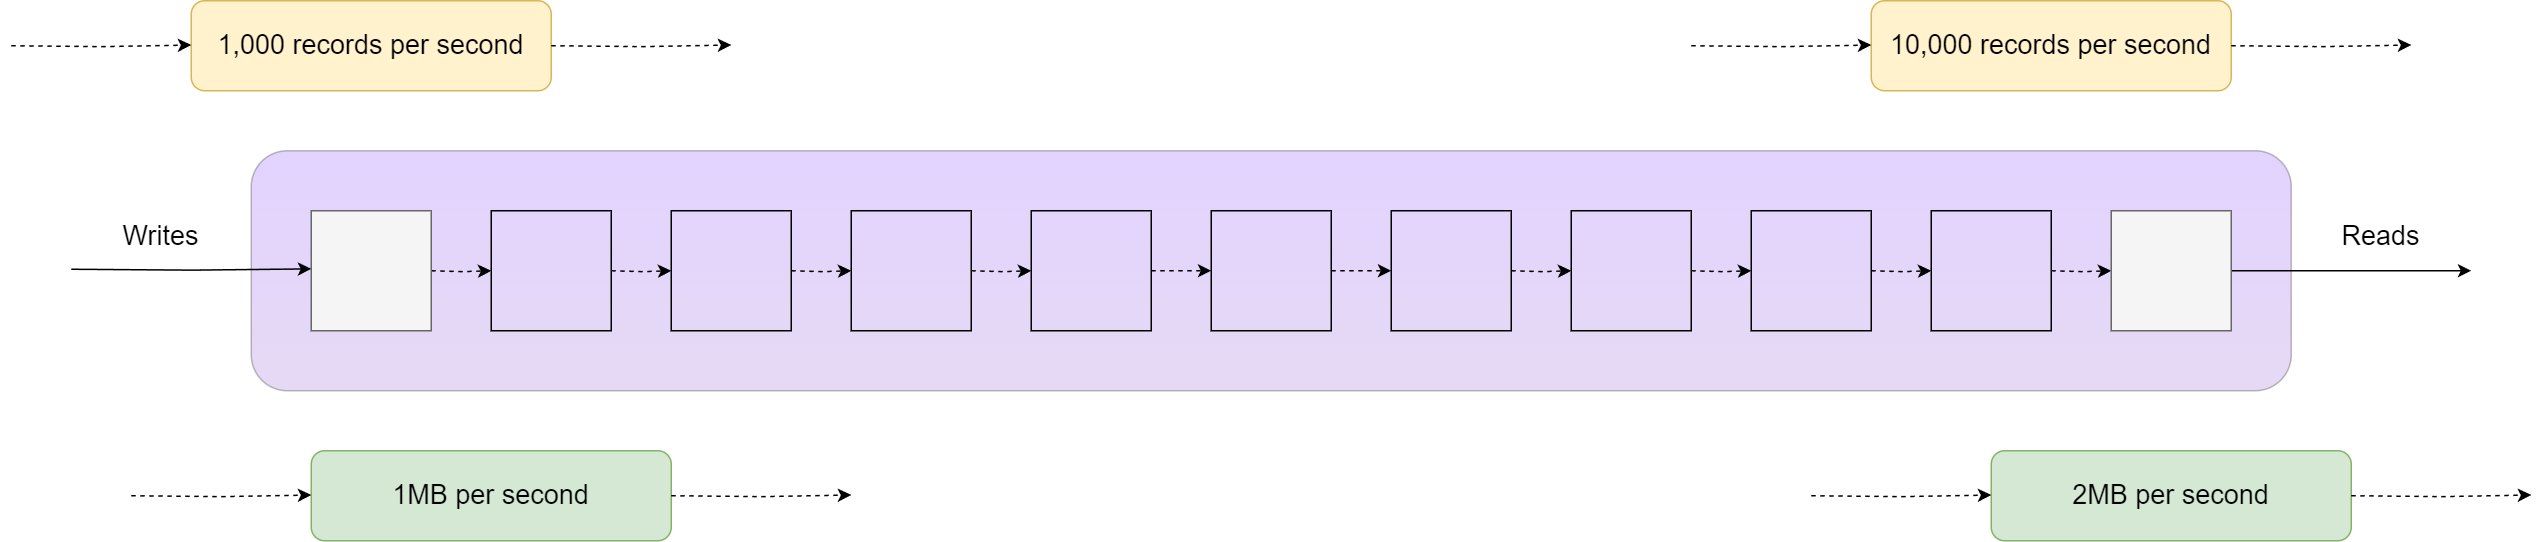

The diagram above was exported from draw.io. Its source (the exported page's mxGraphModel, read from the mxfile embedded in the PNG):
<mxGraphModel dx="1700" dy="1532" grid="1" gridSize="10" guides="1" tooltips="1" connect="1" arrows="1" fold="1" page="0" pageScale="1" pageWidth="850" pageHeight="1100" math="0" shadow="0">
  <root>
    <mxCell id="0" />
    <mxCell id="1" parent="0" />
    <mxCell id="tNPVU7SCdDAgrYweRZcw-2" value="" style="rounded=1;whiteSpace=wrap;html=1;fillColor=#8C4FFF;fontColor=default;strokeColor=#000000;shadow=0;glass=0;gradientColor=#986AD4;opacity=25;verticalAlign=middle;sketch=0;gradientDirection=south;dashed=0;fontStyle=1;align=left;" parent="1" vertex="1">
      <mxGeometry x="600" y="-40" width="1360" height="160" as="geometry" />
    </mxCell>
    <mxCell id="tNPVU7SCdDAgrYweRZcw-3" style="edgeStyle=orthogonalEdgeStyle;rounded=0;orthogonalLoop=1;jettySize=auto;html=1;exitX=1;exitY=0.5;exitDx=0;exitDy=0;entryX=0;entryY=0.5;entryDx=0;entryDy=0;dashed=1;" parent="1" edge="1">
      <mxGeometry relative="1" as="geometry">
        <mxPoint x="720" y="40" as="sourcePoint" />
        <mxPoint x="760" y="40" as="targetPoint" />
      </mxGeometry>
    </mxCell>
    <mxCell id="tNPVU7SCdDAgrYweRZcw-5" style="edgeStyle=orthogonalEdgeStyle;rounded=0;orthogonalLoop=1;jettySize=auto;html=1;exitX=1;exitY=0.5;exitDx=0;exitDy=0;entryX=0;entryY=0.5;entryDx=0;entryDy=0;dashed=1;" parent="1" edge="1">
      <mxGeometry relative="1" as="geometry">
        <mxPoint x="840" y="40" as="sourcePoint" />
        <mxPoint x="880" y="40" as="targetPoint" />
      </mxGeometry>
    </mxCell>
    <mxCell id="tNPVU7SCdDAgrYweRZcw-7" style="edgeStyle=orthogonalEdgeStyle;rounded=0;orthogonalLoop=1;jettySize=auto;html=1;exitX=1;exitY=0.5;exitDx=0;exitDy=0;entryX=0;entryY=0.5;entryDx=0;entryDy=0;dashed=1;" parent="1" edge="1">
      <mxGeometry relative="1" as="geometry">
        <mxPoint x="1000" y="40" as="targetPoint" />
        <mxPoint x="960" y="40" as="sourcePoint" />
      </mxGeometry>
    </mxCell>
    <mxCell id="tNPVU7SCdDAgrYweRZcw-10" style="edgeStyle=orthogonalEdgeStyle;rounded=0;orthogonalLoop=1;jettySize=auto;html=1;exitX=1;exitY=0.5;exitDx=0;exitDy=0;entryX=0;entryY=0.5;entryDx=0;entryDy=0;dashed=1;" parent="1" edge="1">
      <mxGeometry relative="1" as="geometry">
        <mxPoint x="1440" y="40" as="sourcePoint" />
        <mxPoint x="1480" y="40" as="targetPoint" />
      </mxGeometry>
    </mxCell>
    <mxCell id="tNPVU7SCdDAgrYweRZcw-12" style="edgeStyle=orthogonalEdgeStyle;rounded=0;orthogonalLoop=1;jettySize=auto;html=1;exitX=1;exitY=0.5;exitDx=0;exitDy=0;entryX=0;entryY=0.5;entryDx=0;entryDy=0;dashed=1;" parent="1" edge="1">
      <mxGeometry relative="1" as="geometry">
        <mxPoint x="1560" y="40" as="sourcePoint" />
        <mxPoint x="1600" y="40" as="targetPoint" />
      </mxGeometry>
    </mxCell>
    <mxCell id="tNPVU7SCdDAgrYweRZcw-14" style="edgeStyle=orthogonalEdgeStyle;rounded=0;orthogonalLoop=1;jettySize=auto;html=1;exitX=1;exitY=0.5;exitDx=0;exitDy=0;entryX=0;entryY=0.5;entryDx=0;entryDy=0;dashed=1;" parent="1" edge="1">
      <mxGeometry relative="1" as="geometry">
        <mxPoint x="1720" y="40" as="targetPoint" />
        <mxPoint x="1680" y="40" as="sourcePoint" />
      </mxGeometry>
    </mxCell>
    <mxCell id="tNPVU7SCdDAgrYweRZcw-16" style="edgeStyle=orthogonalEdgeStyle;rounded=0;orthogonalLoop=1;jettySize=auto;html=1;exitX=1;exitY=0.5;exitDx=0;exitDy=0;entryX=0;entryY=0.5;entryDx=0;entryDy=0;dashed=1;" parent="1" edge="1">
      <mxGeometry relative="1" as="geometry">
        <mxPoint x="1080" y="40" as="sourcePoint" />
        <mxPoint x="1120" y="40" as="targetPoint" />
      </mxGeometry>
    </mxCell>
    <mxCell id="tNPVU7SCdDAgrYweRZcw-50" value="&lt;font style=&quot;font-size: 18px;&quot;&gt;1,000 records per second&lt;/font&gt;" style="rounded=1;whiteSpace=wrap;html=1;fillColor=#fff2cc;strokeColor=#d6b656;" parent="1" vertex="1">
      <mxGeometry x="560" y="-140" width="240" height="60" as="geometry" />
    </mxCell>
    <mxCell id="tNPVU7SCdDAgrYweRZcw-64" style="edgeStyle=orthogonalEdgeStyle;rounded=0;orthogonalLoop=1;jettySize=auto;html=1;exitX=1;exitY=0.5;exitDx=0;exitDy=0;entryX=0;entryY=0.5;entryDx=0;entryDy=0;dashed=1;" parent="1" edge="1">
      <mxGeometry relative="1" as="geometry">
        <mxPoint x="1840" y="40" as="targetPoint" />
        <mxPoint x="1800" y="40" as="sourcePoint" />
      </mxGeometry>
    </mxCell>
    <mxCell id="tNPVU7SCdDAgrYweRZcw-107" style="edgeStyle=orthogonalEdgeStyle;rounded=0;orthogonalLoop=1;jettySize=auto;html=1;exitX=1;exitY=0.5;exitDx=0;exitDy=0;entryX=0;entryY=0.5;entryDx=0;entryDy=0;dashed=1;" parent="1" source="tNPVU7SCdDAgrYweRZcw-96" target="tNPVU7SCdDAgrYweRZcw-106" edge="1">
      <mxGeometry relative="1" as="geometry" />
    </mxCell>
    <mxCell id="tNPVU7SCdDAgrYweRZcw-96" value="" style="rounded=0;whiteSpace=wrap;html=1;fillColor=none;" parent="1" vertex="1">
      <mxGeometry x="1120" width="80" height="80" as="geometry" />
    </mxCell>
    <mxCell id="tNPVU7SCdDAgrYweRZcw-112" style="edgeStyle=orthogonalEdgeStyle;rounded=0;orthogonalLoop=1;jettySize=auto;html=1;exitX=1;exitY=0.5;exitDx=0;exitDy=0;" parent="1" source="tNPVU7SCdDAgrYweRZcw-97" edge="1">
      <mxGeometry relative="1" as="geometry">
        <mxPoint x="2080" y="40" as="targetPoint" />
      </mxGeometry>
    </mxCell>
    <mxCell id="tNPVU7SCdDAgrYweRZcw-97" value="" style="rounded=0;whiteSpace=wrap;html=1;fillColor=#f5f5f5;fontColor=#333333;strokeColor=#666666;" parent="1" vertex="1">
      <mxGeometry x="1840" width="80" height="80" as="geometry" />
    </mxCell>
    <mxCell id="tNPVU7SCdDAgrYweRZcw-98" value="" style="rounded=0;whiteSpace=wrap;html=1;fillColor=#f5f5f5;fontColor=#333333;strokeColor=#666666;" parent="1" vertex="1">
      <mxGeometry x="640" width="80" height="80" as="geometry" />
    </mxCell>
    <mxCell id="tNPVU7SCdDAgrYweRZcw-99" value="" style="rounded=0;whiteSpace=wrap;html=1;fillColor=none;" parent="1" vertex="1">
      <mxGeometry x="1000" width="80" height="80" as="geometry" />
    </mxCell>
    <mxCell id="tNPVU7SCdDAgrYweRZcw-100" value="" style="rounded=0;whiteSpace=wrap;html=1;fillColor=none;" parent="1" vertex="1">
      <mxGeometry x="880" width="80" height="80" as="geometry" />
    </mxCell>
    <mxCell id="tNPVU7SCdDAgrYweRZcw-101" value="" style="rounded=0;whiteSpace=wrap;html=1;fillColor=none;" parent="1" vertex="1">
      <mxGeometry x="760" width="80" height="80" as="geometry" />
    </mxCell>
    <mxCell id="tNPVU7SCdDAgrYweRZcw-102" value="" style="rounded=0;whiteSpace=wrap;html=1;fillColor=none;" parent="1" vertex="1">
      <mxGeometry x="1720" width="80" height="80" as="geometry" />
    </mxCell>
    <mxCell id="tNPVU7SCdDAgrYweRZcw-103" value="" style="rounded=0;whiteSpace=wrap;html=1;fillColor=none;" parent="1" vertex="1">
      <mxGeometry x="1600" width="80" height="80" as="geometry" />
    </mxCell>
    <mxCell id="tNPVU7SCdDAgrYweRZcw-104" value="" style="rounded=0;whiteSpace=wrap;html=1;fillColor=none;" parent="1" vertex="1">
      <mxGeometry x="1480" width="80" height="80" as="geometry" />
    </mxCell>
    <mxCell id="tNPVU7SCdDAgrYweRZcw-105" value="" style="rounded=0;whiteSpace=wrap;html=1;fillColor=none;" parent="1" vertex="1">
      <mxGeometry x="1360" width="80" height="80" as="geometry" />
    </mxCell>
    <mxCell id="tNPVU7SCdDAgrYweRZcw-108" style="edgeStyle=orthogonalEdgeStyle;rounded=0;orthogonalLoop=1;jettySize=auto;html=1;exitX=1;exitY=0.5;exitDx=0;exitDy=0;entryX=0;entryY=0.5;entryDx=0;entryDy=0;dashed=1;" parent="1" source="tNPVU7SCdDAgrYweRZcw-106" target="tNPVU7SCdDAgrYweRZcw-105" edge="1">
      <mxGeometry relative="1" as="geometry" />
    </mxCell>
    <mxCell id="tNPVU7SCdDAgrYweRZcw-106" value="" style="rounded=0;whiteSpace=wrap;html=1;fillColor=none;" parent="1" vertex="1">
      <mxGeometry x="1240" width="80" height="80" as="geometry" />
    </mxCell>
    <mxCell id="tNPVU7SCdDAgrYweRZcw-113" style="edgeStyle=orthogonalEdgeStyle;rounded=0;orthogonalLoop=1;jettySize=auto;html=1;" parent="1" edge="1">
      <mxGeometry relative="1" as="geometry">
        <mxPoint x="480" y="39" as="sourcePoint" />
        <mxPoint x="640" y="38.75" as="targetPoint" />
      </mxGeometry>
    </mxCell>
    <mxCell id="tNPVU7SCdDAgrYweRZcw-114" style="edgeStyle=orthogonalEdgeStyle;rounded=0;orthogonalLoop=1;jettySize=auto;html=1;dashed=1;" parent="1" edge="1">
      <mxGeometry relative="1" as="geometry">
        <mxPoint x="440" y="-110" as="sourcePoint" />
        <mxPoint x="560" y="-110.47999999999999" as="targetPoint" />
      </mxGeometry>
    </mxCell>
    <mxCell id="tNPVU7SCdDAgrYweRZcw-115" style="edgeStyle=orthogonalEdgeStyle;rounded=0;orthogonalLoop=1;jettySize=auto;html=1;dashed=1;" parent="1" edge="1">
      <mxGeometry relative="1" as="geometry">
        <mxPoint x="800" y="-110.02000000000001" as="sourcePoint" />
        <mxPoint x="920" y="-110.5" as="targetPoint" />
      </mxGeometry>
    </mxCell>
    <mxCell id="tNPVU7SCdDAgrYweRZcw-116" value="&lt;font style=&quot;font-size: 18px;&quot;&gt;1MB per second&lt;/font&gt;" style="rounded=1;whiteSpace=wrap;html=1;fillColor=#d5e8d4;strokeColor=#82b366;" parent="1" vertex="1">
      <mxGeometry x="640" y="160" width="240" height="60" as="geometry" />
    </mxCell>
    <mxCell id="tNPVU7SCdDAgrYweRZcw-117" style="edgeStyle=orthogonalEdgeStyle;rounded=0;orthogonalLoop=1;jettySize=auto;html=1;dashed=1;" parent="1" edge="1">
      <mxGeometry relative="1" as="geometry">
        <mxPoint x="520" y="190" as="sourcePoint" />
        <mxPoint x="640" y="189.52" as="targetPoint" />
      </mxGeometry>
    </mxCell>
    <mxCell id="tNPVU7SCdDAgrYweRZcw-118" style="edgeStyle=orthogonalEdgeStyle;rounded=0;orthogonalLoop=1;jettySize=auto;html=1;dashed=1;" parent="1" edge="1">
      <mxGeometry relative="1" as="geometry">
        <mxPoint x="880" y="189.98" as="sourcePoint" />
        <mxPoint x="1000" y="189.5" as="targetPoint" />
      </mxGeometry>
    </mxCell>
    <mxCell id="tNPVU7SCdDAgrYweRZcw-122" value="&lt;font style=&quot;font-size: 18px;&quot;&gt;10,000 records per second&lt;/font&gt;" style="rounded=1;whiteSpace=wrap;html=1;fillColor=#fff2cc;strokeColor=#d6b656;" parent="1" vertex="1">
      <mxGeometry x="1680" y="-140" width="240" height="60" as="geometry" />
    </mxCell>
    <mxCell id="tNPVU7SCdDAgrYweRZcw-123" style="edgeStyle=orthogonalEdgeStyle;rounded=0;orthogonalLoop=1;jettySize=auto;html=1;dashed=1;" parent="1" edge="1">
      <mxGeometry relative="1" as="geometry">
        <mxPoint x="1560" y="-110" as="sourcePoint" />
        <mxPoint x="1680" y="-110.47999999999999" as="targetPoint" />
      </mxGeometry>
    </mxCell>
    <mxCell id="tNPVU7SCdDAgrYweRZcw-124" style="edgeStyle=orthogonalEdgeStyle;rounded=0;orthogonalLoop=1;jettySize=auto;html=1;dashed=1;" parent="1" edge="1">
      <mxGeometry relative="1" as="geometry">
        <mxPoint x="1920" y="-110.02000000000001" as="sourcePoint" />
        <mxPoint x="2040" y="-110.5" as="targetPoint" />
      </mxGeometry>
    </mxCell>
    <mxCell id="tNPVU7SCdDAgrYweRZcw-125" value="&lt;font style=&quot;font-size: 18px;&quot;&gt;2MB per second&lt;/font&gt;" style="rounded=1;whiteSpace=wrap;html=1;fillColor=#d5e8d4;strokeColor=#82b366;" parent="1" vertex="1">
      <mxGeometry x="1760" y="160" width="240" height="60" as="geometry" />
    </mxCell>
    <mxCell id="tNPVU7SCdDAgrYweRZcw-126" style="edgeStyle=orthogonalEdgeStyle;rounded=0;orthogonalLoop=1;jettySize=auto;html=1;dashed=1;" parent="1" edge="1">
      <mxGeometry relative="1" as="geometry">
        <mxPoint x="1640" y="190" as="sourcePoint" />
        <mxPoint x="1760" y="189.52" as="targetPoint" />
      </mxGeometry>
    </mxCell>
    <mxCell id="tNPVU7SCdDAgrYweRZcw-127" style="edgeStyle=orthogonalEdgeStyle;rounded=0;orthogonalLoop=1;jettySize=auto;html=1;dashed=1;" parent="1" edge="1">
      <mxGeometry relative="1" as="geometry">
        <mxPoint x="2000" y="189.98" as="sourcePoint" />
        <mxPoint x="2120" y="189.5" as="targetPoint" />
      </mxGeometry>
    </mxCell>
    <mxCell id="tNPVU7SCdDAgrYweRZcw-129" value="&lt;span style=&quot;color: rgb(0, 0, 0); font-family: Helvetica; font-size: 18px; font-style: normal; font-variant-ligatures: normal; font-variant-caps: normal; font-weight: 400; letter-spacing: normal; orphans: 2; text-indent: 0px; text-transform: none; widows: 2; word-spacing: 0px; -webkit-text-stroke-width: 0px; background-color: rgb(255, 255, 255); text-decoration-thickness: initial; text-decoration-style: initial; text-decoration-color: initial; float: none; display: inline !important;&quot;&gt;Writes&lt;/span&gt;" style="text;whiteSpace=wrap;html=1;align=center;" parent="1" vertex="1">
      <mxGeometry x="480" width="120" height="30" as="geometry" />
    </mxCell>
    <mxCell id="tNPVU7SCdDAgrYweRZcw-130" value="&lt;span style=&quot;color: rgb(0, 0, 0); font-family: Helvetica; font-size: 18px; font-style: normal; font-variant-ligatures: normal; font-variant-caps: normal; font-weight: 400; letter-spacing: normal; orphans: 2; text-indent: 0px; text-transform: none; widows: 2; word-spacing: 0px; -webkit-text-stroke-width: 0px; background-color: rgb(255, 255, 255); text-decoration-thickness: initial; text-decoration-style: initial; text-decoration-color: initial; float: none; display: inline !important;&quot;&gt;Reads&lt;/span&gt;" style="text;whiteSpace=wrap;html=1;align=center;" parent="1" vertex="1">
      <mxGeometry x="1960" width="120" height="30" as="geometry" />
    </mxCell>
  </root>
</mxGraphModel>